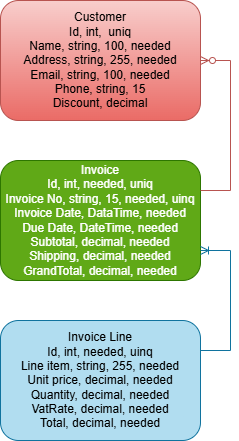

The diagram above was exported from draw.io. Its source (the exported page's mxGraphModel, read from the mxfile embedded in the PNG):
<mxGraphModel dx="942" dy="878" grid="1" gridSize="10" guides="1" tooltips="1" connect="1" arrows="1" fold="1" page="1" pageScale="1" pageWidth="827" pageHeight="1169" math="0" shadow="0">
  <root>
    <mxCell id="0" />
    <mxCell id="1" parent="0" />
    <mxCell id="p669E3-LHZoqyRP2m0ce-2" value="Customer&lt;div&gt;Id, int,&amp;nbsp; uniq&lt;/div&gt;&lt;div&gt;Name, string, 100, needed&lt;/div&gt;&lt;div&gt;Address, string, 255, needed&lt;/div&gt;&lt;div&gt;Email, string, 100, needed&lt;/div&gt;&lt;div&gt;Phone, string, 15&lt;/div&gt;&lt;div&gt;Discount, decimal&lt;/div&gt;" style="rounded=1;whiteSpace=wrap;html=1;fillColor=#f8cecc;gradientColor=#ea6b66;strokeColor=#b85450;" vertex="1" parent="1">
      <mxGeometry x="200" y="80" width="200" height="120" as="geometry" />
    </mxCell>
    <mxCell id="p669E3-LHZoqyRP2m0ce-4" value="Invoice&lt;div&gt;Id, int, needed, uniq&lt;/div&gt;&lt;div&gt;Invoice No, string, 15, needed, uinq&lt;/div&gt;&lt;div&gt;Invoice Date, DataTime, needed&lt;/div&gt;&lt;div&gt;Due Date, DateTime, needed&lt;/div&gt;&lt;div&gt;Subtotal, decimal, needed&lt;/div&gt;&lt;div&gt;Shipping, decimal, needed&lt;/div&gt;&lt;div&gt;GrandTotal, decimal, needed&lt;/div&gt;" style="rounded=1;whiteSpace=wrap;html=1;fillColor=#60a917;fontColor=#ffffff;strokeColor=#2D7600;" vertex="1" parent="1">
      <mxGeometry x="200" y="240" width="200" height="120" as="geometry" />
    </mxCell>
    <mxCell id="p669E3-LHZoqyRP2m0ce-5" value="Invoice Line&lt;div&gt;Id, int, needed, uinq&lt;/div&gt;&lt;div&gt;Line item, string, 255, needed&lt;/div&gt;&lt;div&gt;Unit price, decimal, needed&lt;/div&gt;&lt;div&gt;Quantity, decimal, needed&lt;/div&gt;&lt;div&gt;VatRate, decimal, needed&lt;/div&gt;&lt;div&gt;Total, decimal, needed&lt;/div&gt;" style="rounded=1;whiteSpace=wrap;html=1;fillColor=#b1ddf0;strokeColor=#10739e;" vertex="1" parent="1">
      <mxGeometry x="200" y="400" width="200" height="120" as="geometry" />
    </mxCell>
    <mxCell id="p669E3-LHZoqyRP2m0ce-6" value="" style="edgeStyle=entityRelationEdgeStyle;fontSize=12;html=1;endArrow=ERzeroToMany;endFill=1;rounded=0;exitX=1;exitY=0.25;exitDx=0;exitDy=0;entryX=1;entryY=0.5;entryDx=0;entryDy=0;fillColor=#f8cecc;strokeColor=#b85450;gradientColor=#ea6b66;" edge="1" parent="1" source="p669E3-LHZoqyRP2m0ce-4" target="p669E3-LHZoqyRP2m0ce-2">
      <mxGeometry width="100" height="100" relative="1" as="geometry">
        <mxPoint x="410" y="270" as="sourcePoint" />
        <mxPoint x="510" y="170" as="targetPoint" />
      </mxGeometry>
    </mxCell>
    <mxCell id="p669E3-LHZoqyRP2m0ce-7" value="" style="edgeStyle=entityRelationEdgeStyle;fontSize=12;html=1;endArrow=ERoneToMany;rounded=0;entryX=1;entryY=0.75;entryDx=0;entryDy=0;exitX=1;exitY=0.25;exitDx=0;exitDy=0;fillColor=#b1ddf0;strokeColor=#10739e;" edge="1" parent="1" source="p669E3-LHZoqyRP2m0ce-5" target="p669E3-LHZoqyRP2m0ce-4">
      <mxGeometry width="100" height="100" relative="1" as="geometry">
        <mxPoint x="490" y="585" as="sourcePoint" />
        <mxPoint x="490" y="305" as="targetPoint" />
      </mxGeometry>
    </mxCell>
  </root>
</mxGraphModel>